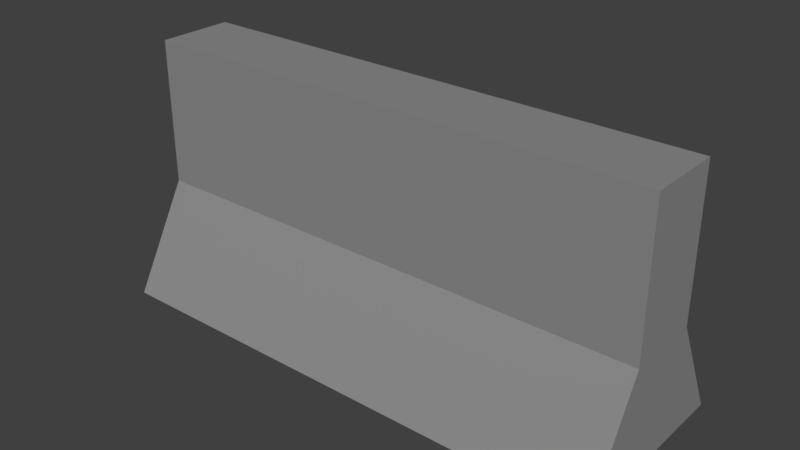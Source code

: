 # Source: blend.blend  (saved by Blender 2.79.0; exported with 4.5.12 LTS)
import bpy
from mathutils import Matrix  # noqa: F401  (used for matrix-valued properties, if any)

bpy.ops.wm.read_factory_settings(use_empty=True)
scene = bpy.context.scene
scene.name = 'Scene'

# ---- collections
col_collection_1 = bpy.data.collections.new('Collection 1'); scene.collection.children.link(col_collection_1)

# ---- materials (node trees are filled in below, after node groups)
mat_material_001 = bpy.data.materials.new('Material.001')
mat_material_001.alpha_threshold = 0.0
mat_material_001.use_transparent_shadow = False
mat_material_001.diffuse_color = (0.2668, 0.2668, 0.2668, 1.0)
mat_material_001.roughness = 0.5

# ---- material node trees

# ---- world
world_world = bpy.data.worlds.new('World'); scene.world = world_world
world_world.color = (0.05088, 0.05088, 0.05088)
world_world.use_sun_shadow = False
world_world.sun_shadow_jitter_overblur = 0.0
world_world.cycles.sampling_method = 'MANUAL'

# ---- meshes
me_cube_001 = bpy.data.meshes.new('Cube.001')
me_cube_001.from_pydata([(-1.0, -1.0, -1.0), (-1.0, -0.3822, 1.397), (-1.0, 1.0, -1.0), (-1.0, 0.4322, 1.397), (1.0, -1.0, -1.0), (1.0, -0.3822, 1.397), (1.0, 1.0, -1.0), (1.0, 0.4322, 1.397), (-1.0, 0.0, -1.0), (-1.0, -0.3822, 0.0), (-1.0, 0.0, 1.397), (-1.0, 0.4322, 0.0), (0.0, 1.0, -1.0), (0.0, 0.4322, 1.397), (1.0, 0.4322, 0.0), (1.0, 0.0, -1.0), (1.0, 0.0, 1.397), (1.0, -0.3822, 0.0), (0.0, -1.0, -1.0), (0.0, -0.3822, 1.397), (0.0, 0.0, 1.397), (0.0, 0.0, -1.0), (0.0, -0.3822, 0.0), (1.0, 0.0, 0.0), (0.0, 0.4322, 0.0), (-1.0, 0.0, 0.0)], [], [(25, 10, 3, 11), (24, 13, 7, 14), (23, 16, 5, 17), (22, 19, 1, 9), (21, 15, 4, 18), (20, 10, 1, 19), (16, 20, 19, 5), (7, 13, 20, 16), (13, 3, 10, 20), (8, 21, 18, 0), (2, 12, 21, 8), (12, 6, 15, 21), (18, 22, 9, 0), (4, 17, 22, 18), (17, 5, 19, 22), (15, 23, 17, 4), (6, 14, 23, 15), (14, 7, 16, 23), (12, 24, 14, 6), (2, 11, 24, 12), (11, 3, 13, 24), (8, 25, 11, 2), (0, 9, 25, 8), (9, 1, 10, 25)])
me_cube_001.materials.append(mat_material_001)
me_cube_001.use_remesh_preserve_volume = False
me_cube_001.use_remesh_preserve_attributes = False
me_cube_001.use_mirror_vertex_groups = False
me_cube_001.update()

# ---- objects
ob_cube = bpy.data.objects.new('Cube', me_cube_001)

# ---- transforms, parenting, visibility, modifiers, constraints
ob_cube.location = (0.0, 0.0, 1.27)
ob_cube.scale = (1.547, 0.5556, 0.6224)
ob_cube.lineart.crease_threshold = 0.0

# ---- collection membership
col_collection_1.objects.link(ob_cube)

# ---- scene / render settings (as saved in the file)
scene.frame_start = 1; scene.frame_end = 250; scene.frame_set(1)
scene.render.engine = 'BLENDER_EEVEE_NEXT'
scene.render.resolution_percentage = 50
scene.render.dither_intensity = 0.0
scene.cycles.use_denoising = False
scene.cycles.samples = 128
scene.cycles.sampling_pattern = 'TABULATED_SOBOL'
scene.cycles.use_adaptive_sampling = False
scene.cycles.use_light_tree = False
scene.cycles.blur_glossy = 0.0
scene.cycles.sample_clamp_indirect = 0.0
scene.view_settings.view_transform = 'Standard'
bpy.context.view_layer.update()

# ---- added for rendering (the .blend has no active camera and no usable light): camera, sun
cam_auto = bpy.data.cameras.new('AutoCamera')
cam_auto.lens = 50.0
cam_auto.sensor_width = 36.0
cam_auto.clip_end = 1000.0
ob_auto_camera = bpy.data.objects.new('AutoCamera', cam_auto)
scene.collection.objects.link(ob_auto_camera)
ob_auto_camera.location = (3.3401, -4.00813, 4.06542)
ob_auto_camera.rotation_euler = (1.09748, -7.21219e-08, 0.694738)
scene.camera = ob_auto_camera
light_auto_sun = bpy.data.lights.new('AutoSun', 'SUN')
light_auto_sun.energy = 3.0
light_auto_sun.angle = 0.0523599
ob_auto_sun = bpy.data.objects.new('AutoSun', light_auto_sun)
scene.collection.objects.link(ob_auto_sun)
ob_auto_sun.rotation_euler = (0.872665, 0.174533, 0.523599)
bpy.context.view_layer.update()

